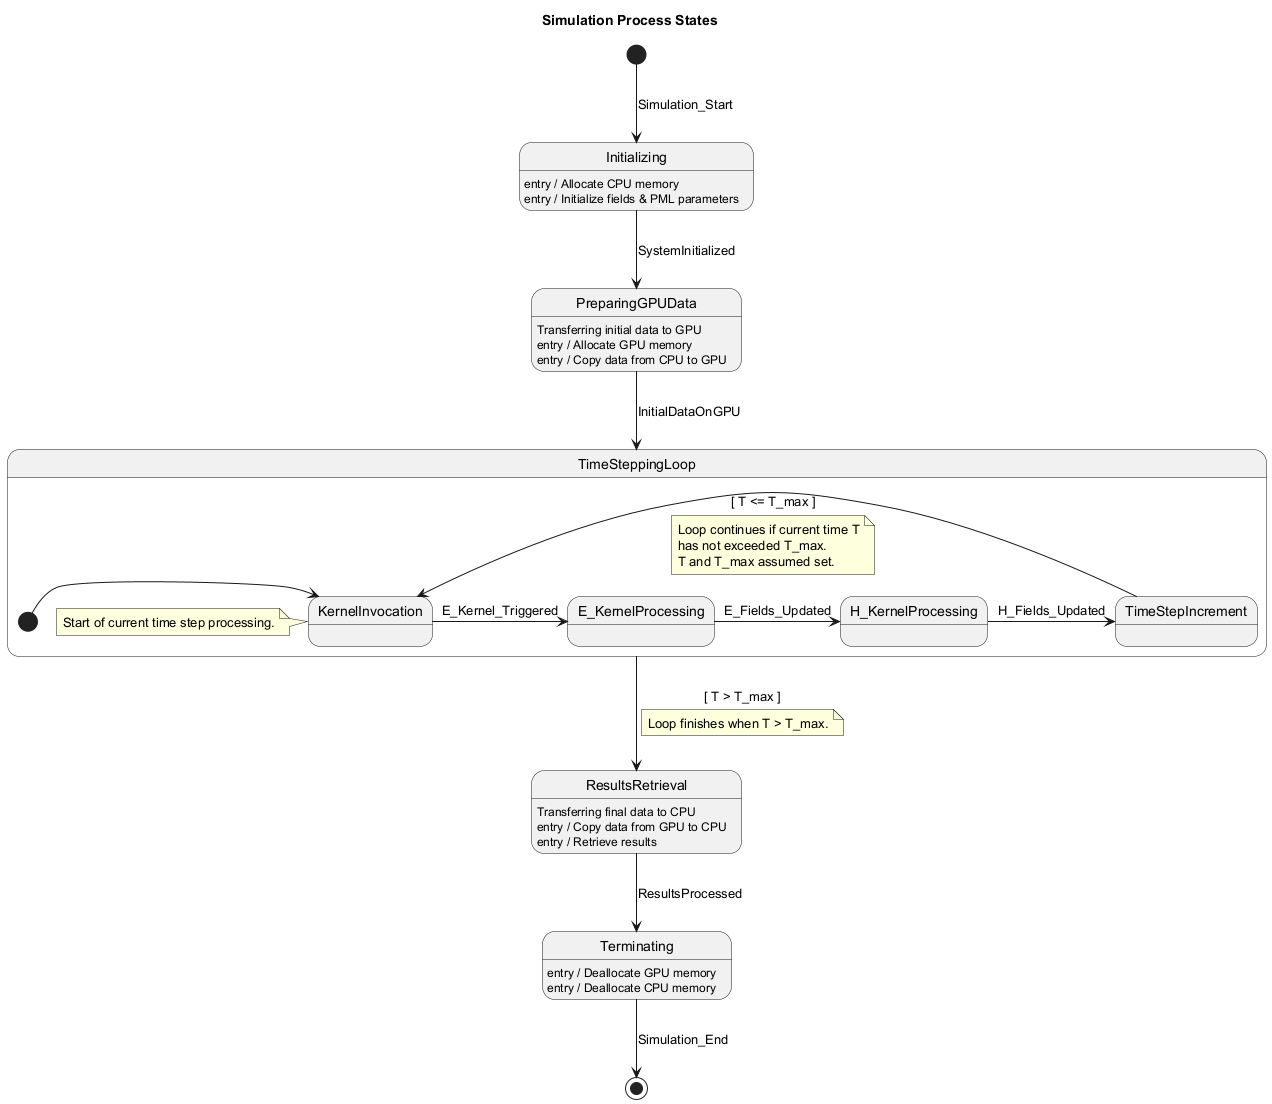

The diagram above was rendered by PlantUML. Its source (embedded in the PNG):
@startuml
title Simulation Process States

state "Initializing" as Init
state "PreparingGPUData" as GpuPrep: Transferring initial data to GPU
state "TimeSteppingLoop" as Loop {
  state "KernelInvocation" as Invoke
  note left of Invoke: Start of current time step processing.
  state "E_KernelProcessing" as EKernel
  state "H_KernelProcessing" as HKernel
  state "TimeStepIncrement" as IncT

  [*] -> Invoke
  Invoke -> EKernel : E_Kernel_Triggered
  EKernel -> HKernel : E_Fields_Updated
  HKernel -> IncT : H_Fields_Updated
  IncT -> Invoke : [ T <= T_max ]
  note on link
    Loop continues if current time T
    has not exceeded T_max.
    T and T_max assumed set.
  end note
}
state "ResultsRetrieval" as Results: Transferring final data to CPU
state "Terminating" as Terminate

[*] --> Init : Simulation_Start
Init : entry / Allocate CPU memory
Init : entry / Initialize fields & PML parameters
Init --> GpuPrep : SystemInitialized

GpuPrep : entry / Allocate GPU memory
GpuPrep : entry / Copy data from CPU to GPU
GpuPrep --> Loop : InitialDataOnGPU

Loop --> Results : [ T > T_max ]
note on link: Loop finishes when T > T_max.

Results : entry / Copy data from GPU to CPU
Results : entry / Retrieve results
Results --> Terminate : ResultsProcessed

Terminate : entry / Deallocate GPU memory
Terminate : entry / Deallocate CPU memory
Terminate --> [*] : Simulation_End

@enduml